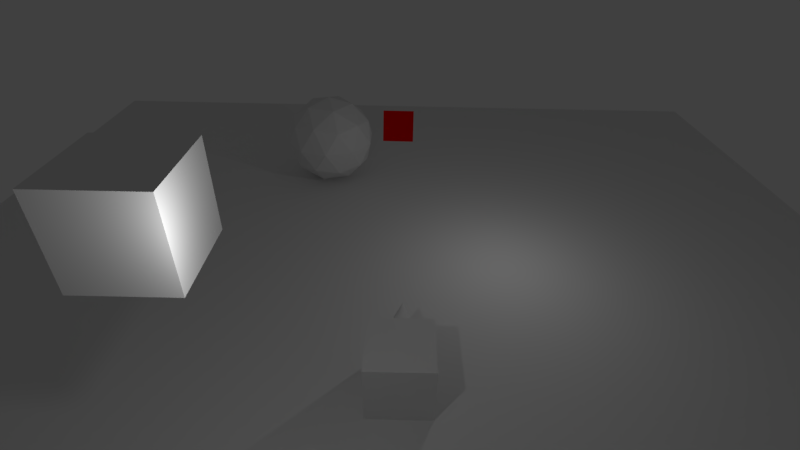 # Source: demo_game.blend  (saved by Blender 2.79.0; exported with 4.5.12 LTS)
import bpy
from mathutils import Matrix  # noqa: F401  (used for matrix-valued properties, if any)

bpy.ops.wm.read_factory_settings(use_empty=True)
scene = bpy.context.scene
scene.name = 'Scene'

# ---- collections
col_collection_1 = bpy.data.collections.new('Collection 1'); scene.collection.children.link(col_collection_1)
col_charac = bpy.data.collections.new('charac')  # instanced only; not linked into the scene

# ---- materials (node trees are filled in below, after node groups)
mat_material = bpy.data.materials.new('Material')
mat_material.alpha_threshold = 0.0
mat_material.use_transparent_shadow = False
mat_material.roughness = 0.5
mat_material.line_color = (0.0, 0.0, 0.0, 1.0)
mat_material_002 = bpy.data.materials.new('Material.002')
mat_material_002.alpha_threshold = 0.0
mat_material_002.use_transparent_shadow = False
mat_material_002.diffuse_color = (0.8, 0.0005275, 0.0, 1.0)
mat_material_002.roughness = 0.5

# ---- material node trees

# ---- world
world_world = bpy.data.worlds.new('World'); scene.world = world_world
world_world.color = (0.05088, 0.05088, 0.05088)
world_world.use_sun_shadow = False
world_world.sun_shadow_jitter_overblur = 0.0
world_world.cycles.sampling_method = 'MANUAL'

# ---- cameras
cam_camera = bpy.data.cameras.new('Camera')
cam_camera.clip_end = 100.0
cam_camera.lens = 20.0
cam_camera.sensor_width = 32.0
cam_camera.sensor_height = 18.0
cam_camera.ortho_scale = 7.314
cam_camera.dof.focus_distance = 0.0
cam_camera.dof.aperture_fstop = 128.0

# ---- lights
light_lamp_001 = bpy.data.lights.new('Lamp.001', 'POINT')
light_lamp_001.transmission_factor = 0.0
light_lamp_001.cutoff_distance = 30.0
light_lamp_001.energy = 100.0
light_lamp_001.shadow_buffer_clip_start = 1.001
light_lamp_001.shadow_soft_size = 0.1
light_lamp_001.shadow_maximum_resolution = 0.006
light_lamp_001.use_absolute_resolution = True
light_lamp = bpy.data.lights.new('Lamp', 'POINT')
light_lamp.transmission_factor = 0.0
light_lamp.cutoff_distance = 30.0
light_lamp.energy = 100.0
light_lamp.shadow_buffer_clip_start = 1.001
light_lamp.shadow_soft_size = 0.1
light_lamp.shadow_maximum_resolution = 0.006
light_lamp.use_absolute_resolution = True

# ---- meshes
me_cube_001 = bpy.data.meshes.new('Cube.001')
me_cube_001.from_pydata([(-1.0, -1.0, -1.0), (-1.0, -1.0, 1.0), (-1.0, 1.0, -1.0), (-1.0, 1.0, 1.0), (1.0, -1.0, -1.0), (1.0, -1.0, 1.0), (1.0, 1.0, -1.0), (1.0, 1.0, 1.0)], [], [(0, 1, 3, 2), (2, 3, 7, 6), (6, 7, 5, 4), (4, 5, 1, 0), (2, 6, 4, 0), (7, 3, 1, 5)])
me_cube_001.use_remesh_preserve_volume = False
me_cube_001.use_remesh_preserve_attributes = False
me_cube_001.use_mirror_vertex_groups = False
me_cube_001.update()
me_icosphere = bpy.data.meshes.new('Icosphere')
me_icosphere.from_pydata([(0.0, 0.0, -1.0), (0.7236, -0.5257, -0.4472), (-0.2764, -0.8506, -0.4472), (-0.8944, 0.0, -0.4472), (-0.2764, 0.8506, -0.4472), (0.7236, 0.5257, -0.4472), (0.2764, -0.8506, 0.4472), (-0.7236, -0.5257, 0.4472), (-0.7236, 0.5257, 0.4472), (0.2764, 0.8506, 0.4472), (0.8944, 0.0, 0.4472), (0.0, 0.0, 1.0), (-0.1625, -0.5, -0.8507), (0.4253, -0.309, -0.8507), (0.2629, -0.809, -0.5257), (0.8506, 0.0, -0.5257), (0.4253, 0.309, -0.8507), (-0.5257, 0.0, -0.8507), (-0.6882, -0.5, -0.5257), (-0.1625, 0.5, -0.8507), (-0.6882, 0.5, -0.5257), (0.2629, 0.809, -0.5257), (0.9511, -0.309, 0.0), (0.9511, 0.309, 0.0), (0.0, -1.0, 0.0), (0.5878, -0.809, 0.0), (-0.9511, -0.309, 0.0), (-0.5878, -0.809, 0.0), (-0.5878, 0.809, 0.0), (-0.9511, 0.309, 0.0), (0.5878, 0.809, 0.0), (0.0, 1.0, 0.0), (0.6882, -0.5, 0.5257), (-0.2629, -0.809, 0.5257), (-0.8506, 0.0, 0.5257), (-0.2629, 0.809, 0.5257), (0.6882, 0.5, 0.5257), (0.1625, -0.5, 0.8507), (0.5257, 0.0, 0.8507), (-0.4253, -0.309, 0.8507), (-0.4253, 0.309, 0.8507), (0.1625, 0.5, 0.8507)], [], [(0, 13, 12), (1, 13, 15), (0, 12, 17), (0, 17, 19), (0, 19, 16), (1, 15, 22), (2, 14, 24), (3, 18, 26), (4, 20, 28), (5, 21, 30), (1, 22, 25), (2, 24, 27), (3, 26, 29), (4, 28, 31), (5, 30, 23), (6, 32, 37), (7, 33, 39), (8, 34, 40), (9, 35, 41), (10, 36, 38), (38, 41, 11), (38, 36, 41), (36, 9, 41), (41, 40, 11), (41, 35, 40), (35, 8, 40), (40, 39, 11), (40, 34, 39), (34, 7, 39), (39, 37, 11), (39, 33, 37), (33, 6, 37), (37, 38, 11), (37, 32, 38), (32, 10, 38), (23, 36, 10), (23, 30, 36), (30, 9, 36), (31, 35, 9), (31, 28, 35), (28, 8, 35), (29, 34, 8), (29, 26, 34), (26, 7, 34), (27, 33, 7), (27, 24, 33), (24, 6, 33), (25, 32, 6), (25, 22, 32), (22, 10, 32), (30, 31, 9), (30, 21, 31), (21, 4, 31), (28, 29, 8), (28, 20, 29), (20, 3, 29), (26, 27, 7), (26, 18, 27), (18, 2, 27), (24, 25, 6), (24, 14, 25), (14, 1, 25), (22, 23, 10), (22, 15, 23), (15, 5, 23), (16, 21, 5), (16, 19, 21), (19, 4, 21), (19, 20, 4), (19, 17, 20), (17, 3, 20), (17, 18, 3), (17, 12, 18), (12, 2, 18), (15, 16, 5), (15, 13, 16), (13, 0, 16), (12, 14, 2), (12, 13, 14), (13, 1, 14)])
me_icosphere.use_remesh_preserve_volume = False
me_icosphere.use_remesh_preserve_attributes = False
me_icosphere.use_mirror_vertex_groups = False
me_icosphere.update()
me_plane_001 = bpy.data.meshes.new('Plane.001')
me_plane_001.from_pydata([(-1.0, -1.0, 0.0), (1.0, -1.0, 0.0), (-1.0, 1.0, 0.0), (1.0, 1.0, 0.0)], [], [(0, 1, 3, 2)])
me_plane_001.use_remesh_preserve_volume = False
me_plane_001.use_remesh_preserve_attributes = False
me_plane_001.use_mirror_vertex_groups = False
me_plane_001.update()
me_plane = bpy.data.meshes.new('Plane')
me_plane.from_pydata([(-1.0, -1.0, 0.0), (1.0, -1.0, 0.0), (-1.0, 1.0, 0.0), (1.0, 1.0, 0.0)], [], [(0, 1, 3, 2)])
me_plane.use_remesh_preserve_volume = False
me_plane.use_remesh_preserve_attributes = False
me_plane.use_mirror_vertex_groups = False
me_plane.update()
me_cube = bpy.data.meshes.new('Cube')
me_cube.from_pydata([(1.0, 1.0, -1.0), (1.0, -1.0, -1.0), (-1.0, -1.0, -1.0), (-1.0, 1.0, -1.0), (1.0, 1.0, 1.0), (1.0, -1.0, 1.0), (-1.0, -1.0, 1.0), (-1.0, 1.0, 1.0), (0.5828, 0.9051, 0.02203), (0.6134, 0.854, 0.1263), (0.6208, 0.8022, 0.2343), (0.6047, 0.7516, 0.342), (0.5657, 0.7042, 0.4452), (0.5053, 0.6619, 0.54), (0.4259, 0.6262, 0.6226), (0.3305, 0.5986, 0.69), (0.2227, 0.5801, 0.7396), (0.1067, 0.5713, 0.7693), (-0.01301, 0.5727, 0.7782), (-0.1319, 0.5842, 0.7658), (-0.2453, 0.6054, 0.7327), (-0.349, 0.6353, 0.68), (-0.4389, 0.673, 0.6099), (-0.5115, 0.7169, 0.525), (-0.5642, 0.7653, 0.4286), (-0.5948, 0.8164, 0.3243), (-0.6022, 0.8683, 0.2163), (-0.5861, 0.9188, 0.1086), (-0.5471, 0.9662, 0.005399), (-0.4867, 1.009, -0.08936), (-0.4073, 1.044, -0.172), (0.06126, 1.94, 0.7519), (-0.3119, 1.072, -0.2394), (-0.2041, 1.09, -0.289), (-0.08809, 1.099, -0.3187), (0.03164, 1.098, -0.3276), (0.1505, 1.086, -0.3152), (0.2639, 1.065, -0.2821), (0.3676, 1.035, -0.2294), (0.4575, 0.9975, -0.1593), (0.5302, 0.9536, -0.07439)], [], [(0, 1, 2, 3), (4, 7, 6, 5), (0, 4, 5, 1), (1, 5, 6, 2), (2, 6, 7, 3), (4, 0, 3, 7), (8, 31, 9), (9, 31, 10), (10, 31, 11), (11, 31, 12), (12, 31, 13), (13, 31, 14), (14, 31, 15), (15, 31, 16), (16, 31, 17), (17, 31, 18), (18, 31, 19), (19, 31, 20), (20, 31, 21), (21, 31, 22), (22, 31, 23), (23, 31, 24), (24, 31, 25), (25, 31, 26), (26, 31, 27), (27, 31, 28), (28, 31, 29), (29, 31, 30), (30, 31, 32), (32, 31, 33), (33, 31, 34), (34, 31, 35), (35, 31, 36), (36, 31, 37), (37, 31, 38), (38, 31, 39), (39, 31, 40), (40, 31, 8), (8, 9, 10, 11, 12, 13, 14, 15, 16, 17, 18, 19, 20, 21, 22, 23, 24, 25, 26, 27, 28, 29, 30, 32, 33, 34, 35, 36, 37, 38, 39, 40)])
me_cube.materials.append(mat_material)
me_cube.use_remesh_preserve_volume = False
me_cube.use_remesh_preserve_attributes = False
me_cube.use_mirror_vertex_groups = False
me_cube.update()
me_cone_001 = bpy.data.meshes.new('Cone.001')
me_cone_001.from_pydata([(0.0, 1.0, -1.0), (1.0, -4.371e-08, -1.0), (-8.742e-08, -1.0, -1.0), (-1.0, 1.192e-08, -1.0), (0.0, 0.0, 1.0)], [], [(0, 4, 1), (1, 4, 2), (2, 4, 3), (3, 4, 0), (0, 1, 2, 3)])
me_cone_001.materials.append(mat_material_002)
me_cone_001.use_remesh_preserve_volume = False
me_cone_001.use_remesh_preserve_attributes = False
me_cone_001.use_mirror_vertex_groups = False
me_cone_001.update()

# ---- objects
ob_cube_001 = bpy.data.objects.new('Cube.001', me_cube_001)
ob_icosphere = bpy.data.objects.new('Icosphere', me_icosphere)
ob_charac = bpy.data.objects.new('charac', None)
ob_lamp_001 = bpy.data.objects.new('Lamp_001', light_lamp_001)
ob_plane_001 = bpy.data.objects.new('Plane.001', me_plane_001)
ob_plane = bpy.data.objects.new('Plane', me_plane)
ob_cube = bpy.data.objects.new('Cube', me_cube)
ob_camera = bpy.data.objects.new('Camera', cam_camera)
ob_selector = bpy.data.objects.new('selector', me_cone_001)
ob_lamp = bpy.data.objects.new('Lamp', light_lamp)

# ---- transforms, parenting, visibility, modifiers, constraints
ob_cube_001.location = (-4.338, -7.942, 9.03)
ob_cube_001.scale = (0.9497, 0.9497, 0.9497)
ob_cube_001.lineart.crease_threshold = 0.0
ob_icosphere.location = (-3.623, 8.537, 3.064)
ob_icosphere.scale = (2.098, 2.098, 2.098)
ob_icosphere.lineart.crease_threshold = 0.0
ob_charac.location = (-0.05392, -5.065, 1.452)
ob_charac.rotation_euler = (0.0, -0.0, 3.142)
ob_charac.empty_image_offset = (0.0, 0.0)
ob_charac.show_instancer_for_render = False
ob_charac.instance_type = 'COLLECTION'
ob_charac.lineart.crease_threshold = 0.0
ob_lamp_001.location = (-2.204, -9.538, 9.446)
ob_lamp_001.rotation_euler = (0.6503, 0.05522, 1.866)
ob_lamp_001.lineart.crease_threshold = 0.0
ob_plane_001.location = (0.01826, 0.0, 1.0)
ob_plane_001.scale = (18.72, 18.72, 18.72)
ob_plane_001.lineart.crease_threshold = 0.0
ob_plane.location = (0.0, 0.0, 0.0)
ob_plane.lineart.crease_threshold = 0.0
ob_cube.location = (0.0, -5.019, 2.0)
ob_cube.lock_rotations_4d = False
ob_cube.empty_display_type = 'ARROWS'
ob_cube.lineart.crease_threshold = 0.0
ob_camera.parent = ob_cube
ob_camera.matrix_parent_inverse = Matrix(((1.0, 0.0, 0.0, -0.0), (0.0, 1.0, 0.0, -0.0), (0.0, 0.0, 1.0, -2.0), (0.0, 0.0, 0.0, 1.0)))
ob_camera.location = (-0.0483, -9.671, 13.4)
ob_camera.rotation_euler = (0.9819, -0.01599, 0.01295)
ob_camera.lock_rotations_4d = False
ob_camera.empty_display_type = 'ARROWS'
ob_camera.color = (0.0, 0.0, 0.0, 0.0)
ob_camera.display_type = 'WIRE'
ob_camera.lineart.crease_threshold = 0.0
ob_selector.parent = ob_camera
ob_selector.matrix_parent_inverse = Matrix(((0.9998, 0.01295, 0.01599, 0.02421), (-0.02049, 0.5552, 0.8315, -2.987), (0.001887, -0.8316, 0.5553, -19.66), (0.0, 0.0, 0.0, 1.0)))
ob_selector.location = (-0.1735, 0.6735, 7.06)
ob_selector.rotation_euler = (-2.021, 0.725, -0.3425)
ob_selector.scale = (0.6632, 0.6632, 0.6632)
ob_selector.lineart.crease_threshold = 0.0
ob_lamp.location = (4.076, 1.005, 5.904)
ob_lamp.rotation_euler = (0.6503, 0.05522, 1.866)
ob_lamp.lock_rotations_4d = False
ob_lamp.empty_display_type = 'ARROWS'
ob_lamp.color = (0.0, 0.0, 0.0, 0.0)
ob_lamp.lineart.crease_threshold = 0.0
ob_charac.instance_collection = col_charac

# ---- collection membership
col_collection_1.objects.link(ob_cube_001)
col_collection_1.objects.link(ob_icosphere)
col_collection_1.objects.link(ob_charac)
col_collection_1.objects.link(ob_lamp_001)
col_collection_1.objects.link(ob_plane_001)
col_collection_1.objects.link(ob_plane)
col_collection_1.objects.link(ob_cube)
col_collection_1.objects.link(ob_camera)
col_collection_1.objects.link(ob_selector)
col_collection_1.objects.link(ob_lamp)

# ---- scene / render settings (as saved in the file)
scene.camera = ob_camera
scene.frame_start = 1; scene.frame_end = 250; scene.frame_set(1)
scene.render.engine = 'BLENDER_EEVEE_NEXT'
scene.render.resolution_percentage = 50
scene.render.dither_intensity = 0.0
scene.cycles.use_denoising = False
scene.cycles.samples = 128
scene.cycles.sampling_pattern = 'TABULATED_SOBOL'
scene.cycles.use_adaptive_sampling = False
scene.cycles.use_light_tree = False
scene.cycles.blur_glossy = 0.0
scene.cycles.sample_clamp_indirect = 0.0
scene.view_settings.view_transform = 'Standard'
bpy.context.view_layer.update()
